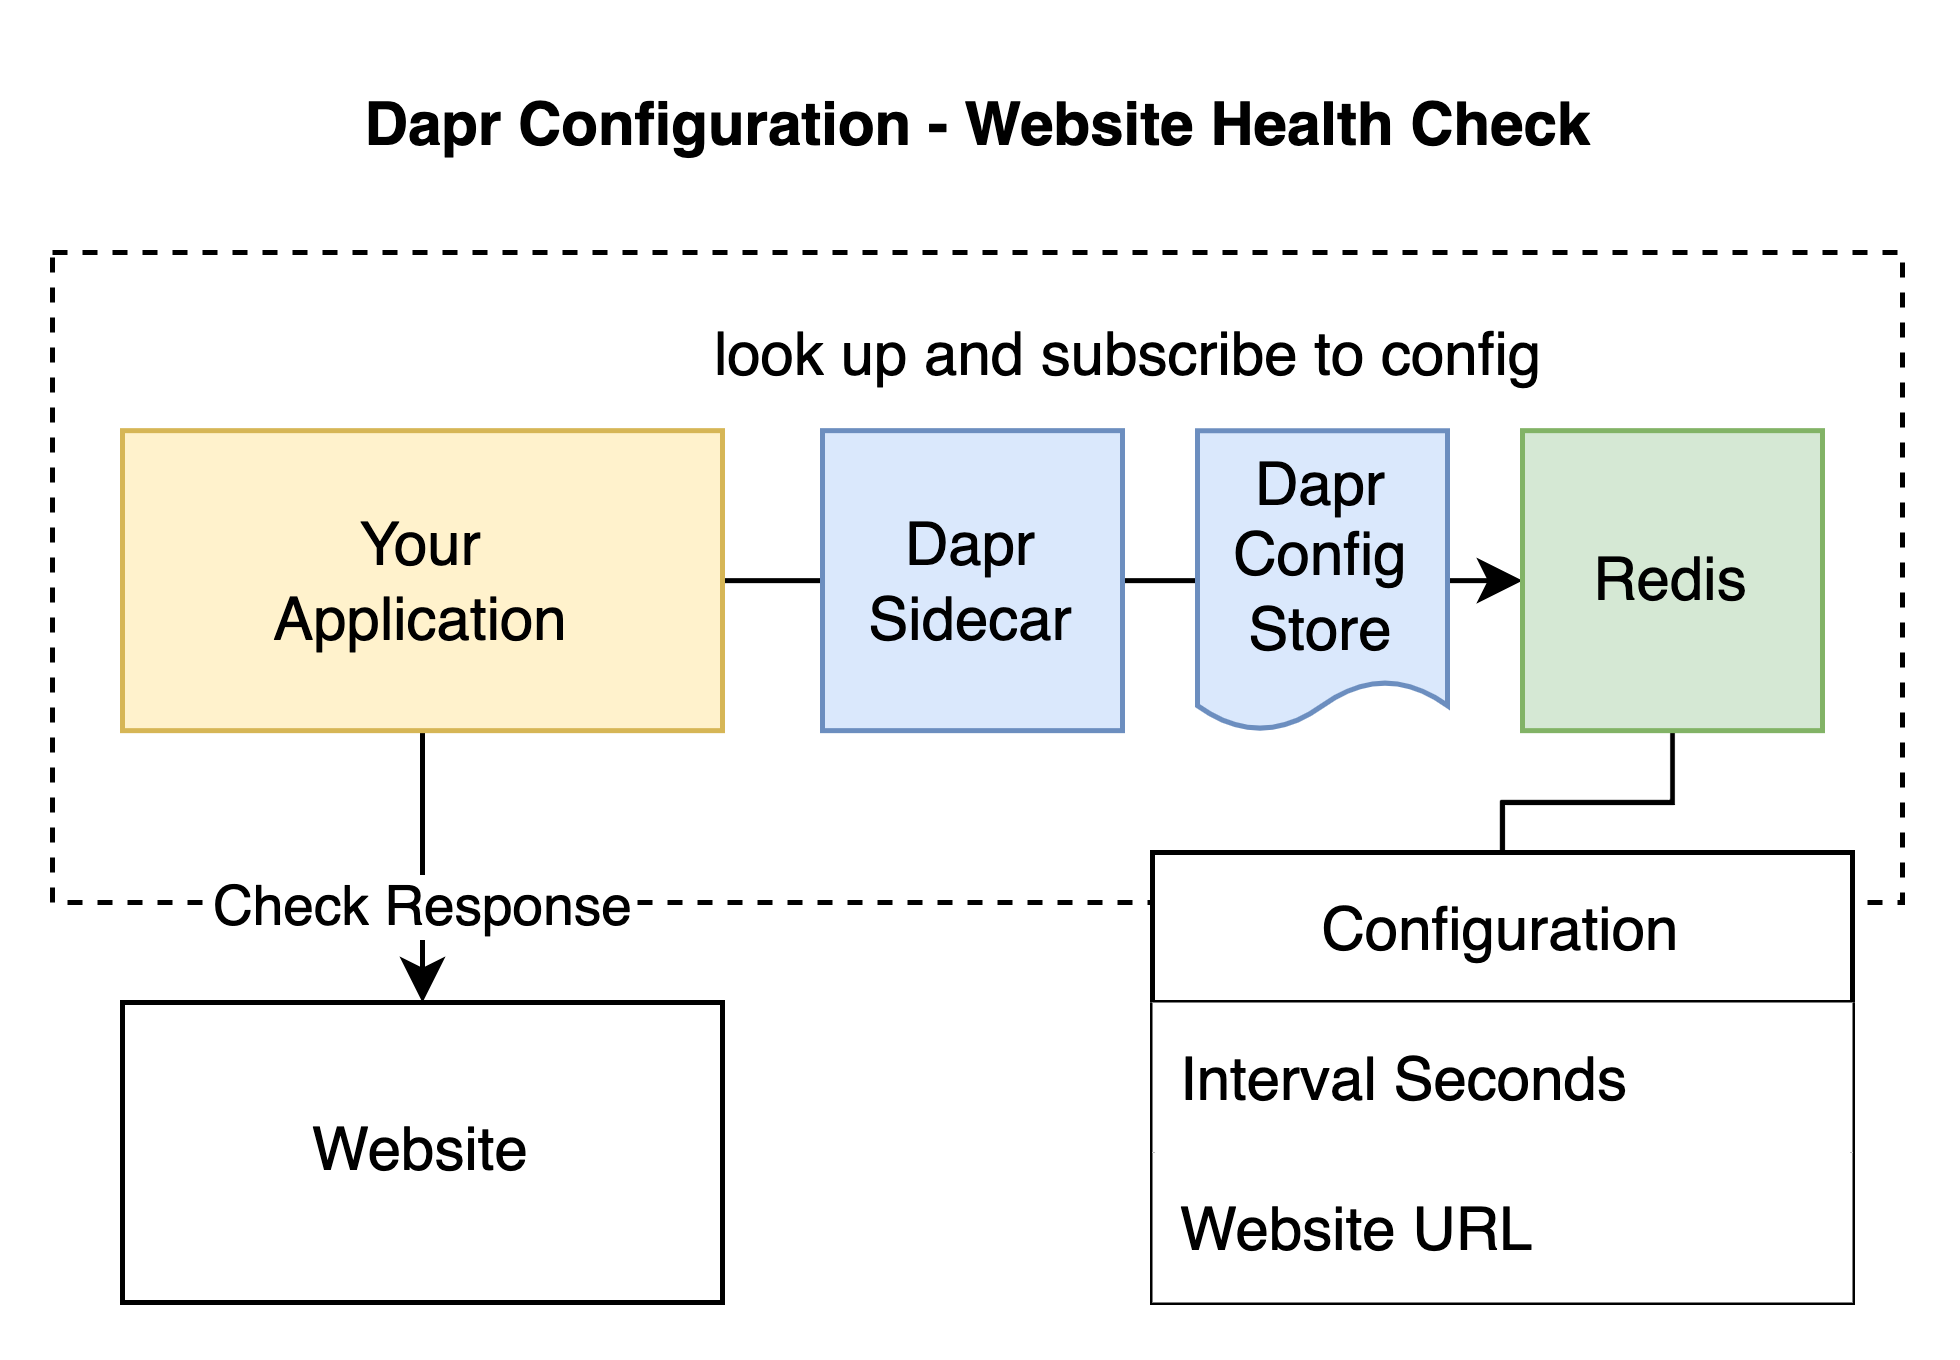

The diagram above was exported from draw.io. Its source (the exported page's mxGraphModel, read from the mxfile embedded in the PNG):
<mxGraphModel dx="628" dy="597" grid="1" gridSize="10" guides="1" tooltips="1" connect="1" arrows="1" fold="1" page="1" pageScale="1" pageWidth="827" pageHeight="1169" math="0" shadow="0">
  <root>
    <mxCell id="0" />
    <mxCell id="1" parent="0" />
    <mxCell id="UAlFx9eQU10DBWCoXKWV-1" value="" style="rounded=0;whiteSpace=wrap;html=1;verticalAlign=top;dashed=1;fontStyle=1" parent="1" vertex="1">
      <mxGeometry x="300" y="460" width="370" height="130" as="geometry" />
    </mxCell>
    <mxCell id="IMh4IFij404X6zYM4kK9-7" style="edgeStyle=orthogonalEdgeStyle;rounded=0;orthogonalLoop=1;jettySize=auto;html=1;entryX=0;entryY=0.5;entryDx=0;entryDy=0;exitX=1;exitY=0.5;exitDx=0;exitDy=0;" parent="1" source="UAlFx9eQU10DBWCoXKWV-2" target="UAlFx9eQU10DBWCoXKWV-3" edge="1">
      <mxGeometry relative="1" as="geometry">
        <mxPoint x="440" y="503" as="sourcePoint" />
        <Array as="points" />
      </mxGeometry>
    </mxCell>
    <mxCell id="lyUHv2jhcMG5Twgp0l38-3" style="edgeStyle=orthogonalEdgeStyle;rounded=0;orthogonalLoop=1;jettySize=auto;html=1;" edge="1" parent="1" source="UAlFx9eQU10DBWCoXKWV-2" target="lyUHv2jhcMG5Twgp0l38-2">
      <mxGeometry relative="1" as="geometry" />
    </mxCell>
    <mxCell id="lyUHv2jhcMG5Twgp0l38-4" value="Check Response" style="edgeLabel;html=1;align=center;verticalAlign=middle;resizable=0;points=[];" vertex="1" connectable="0" parent="lyUHv2jhcMG5Twgp0l38-3">
      <mxGeometry x="-0.0286" relative="1" as="geometry">
        <mxPoint y="8" as="offset" />
      </mxGeometry>
    </mxCell>
    <mxCell id="UAlFx9eQU10DBWCoXKWV-2" value="Your&lt;br&gt;Application" style="rounded=0;whiteSpace=wrap;html=1;fillColor=#fff2cc;strokeColor=#d6b656;" parent="1" vertex="1">
      <mxGeometry x="314" y="495.63" width="120" height="60" as="geometry" />
    </mxCell>
    <mxCell id="lyUHv2jhcMG5Twgp0l38-10" style="edgeStyle=orthogonalEdgeStyle;rounded=0;orthogonalLoop=1;jettySize=auto;html=1;endArrow=none;endFill=0;" edge="1" parent="1" source="UAlFx9eQU10DBWCoXKWV-3" target="lyUHv2jhcMG5Twgp0l38-5">
      <mxGeometry relative="1" as="geometry">
        <Array as="points">
          <mxPoint x="624" y="570" />
          <mxPoint x="590" y="570" />
        </Array>
      </mxGeometry>
    </mxCell>
    <mxCell id="UAlFx9eQU10DBWCoXKWV-3" value="Redis" style="rounded=0;whiteSpace=wrap;html=1;fillColor=#d5e8d4;strokeColor=#82b366;" parent="1" vertex="1">
      <mxGeometry x="594" y="495.63" width="60" height="60" as="geometry" />
    </mxCell>
    <mxCell id="UAlFx9eQU10DBWCoXKWV-10" value="Dapr Sidecar" style="rounded=0;whiteSpace=wrap;html=1;fillColor=#dae8fc;strokeColor=#6c8ebf;" parent="1" vertex="1">
      <mxGeometry x="454" y="495.63" width="60" height="60" as="geometry" />
    </mxCell>
    <mxCell id="IMh4IFij404X6zYM4kK9-1" value="&lt;b&gt;Dapr Configuration - Website Health Check&lt;/b&gt;" style="text;html=1;align=center;verticalAlign=middle;resizable=0;points=[];autosize=1;strokeColor=none;fillColor=none;" parent="1" vertex="1">
      <mxGeometry x="350" y="420" width="270" height="30" as="geometry" />
    </mxCell>
    <mxCell id="IMh4IFij404X6zYM4kK9-4" value="Dapr&lt;br&gt;Config&lt;br&gt;Store" style="shape=document;whiteSpace=wrap;html=1;boundedLbl=1;size=0.16666666666666666;fillColor=#dae8fc;strokeColor=#6c8ebf;" parent="1" vertex="1">
      <mxGeometry x="529" y="495.63" width="50" height="60" as="geometry" />
    </mxCell>
    <mxCell id="lyUHv2jhcMG5Twgp0l38-1" value="look up and subscribe to config" style="text;html=1;align=center;verticalAlign=middle;resizable=0;points=[];autosize=1;strokeColor=none;fillColor=none;" vertex="1" parent="1">
      <mxGeometry x="420" y="465.63" width="190" height="30" as="geometry" />
    </mxCell>
    <mxCell id="lyUHv2jhcMG5Twgp0l38-2" value="Website" style="rounded=0;whiteSpace=wrap;html=1;" vertex="1" parent="1">
      <mxGeometry x="314" y="610" width="120" height="60" as="geometry" />
    </mxCell>
    <mxCell id="lyUHv2jhcMG5Twgp0l38-5" value="Configuration" style="swimlane;fontStyle=0;childLayout=stackLayout;horizontal=1;startSize=30;horizontalStack=0;resizeParent=1;resizeParentMax=0;resizeLast=0;collapsible=1;marginBottom=0;" vertex="1" parent="1">
      <mxGeometry x="520" y="580" width="140" height="90" as="geometry" />
    </mxCell>
    <mxCell id="lyUHv2jhcMG5Twgp0l38-6" value="Interval Seconds" style="text;strokeColor=none;fillColor=default;align=left;verticalAlign=middle;spacingLeft=4;spacingRight=4;overflow=hidden;points=[[0,0.5],[1,0.5]];portConstraint=eastwest;rotatable=0;" vertex="1" parent="lyUHv2jhcMG5Twgp0l38-5">
      <mxGeometry y="30" width="140" height="30" as="geometry" />
    </mxCell>
    <mxCell id="lyUHv2jhcMG5Twgp0l38-7" value="Website URL" style="text;strokeColor=none;fillColor=default;align=left;verticalAlign=middle;spacingLeft=4;spacingRight=4;overflow=hidden;points=[[0,0.5],[1,0.5]];portConstraint=eastwest;rotatable=0;" vertex="1" parent="lyUHv2jhcMG5Twgp0l38-5">
      <mxGeometry y="60" width="140" height="30" as="geometry" />
    </mxCell>
  </root>
</mxGraphModel>